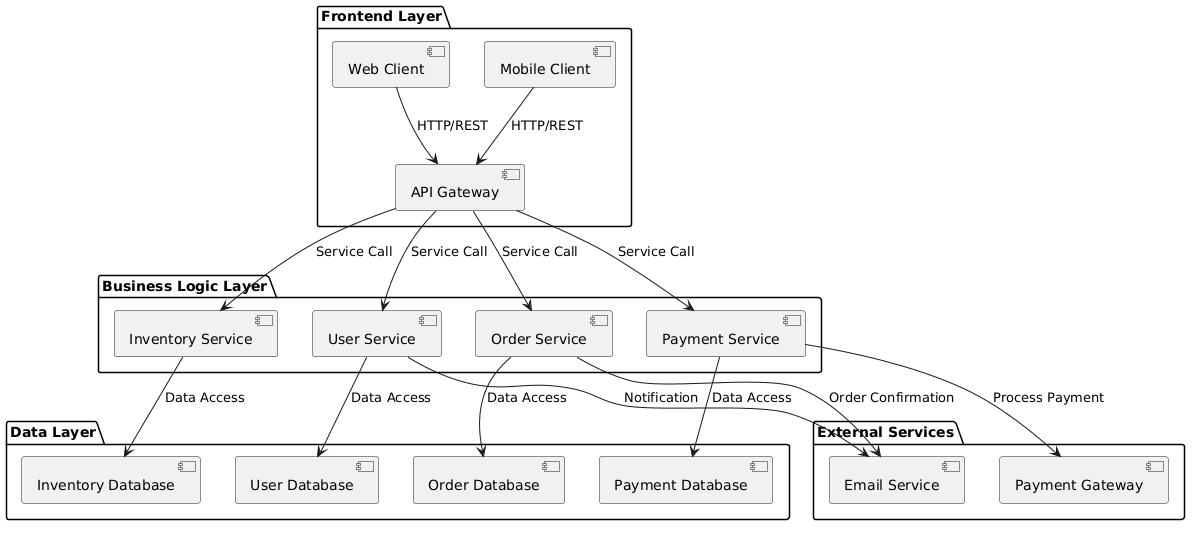

The diagram above was rendered by PlantUML. Its source (embedded in the PNG):
@startuml
' Enterprise Application Component Diagram

package "Frontend Layer" {
    component "Web Client" as webclient
    component "Mobile Client" as mobileclient
    component "API Gateway" as apigateway
}

package "Business Logic Layer" {
    component "User Service" as userservice
    component "Order Service" as orderservice
    component "Inventory Service" as inventoryservice
    component "Payment Service" as paymentservice
}

package "Data Layer" {
    component "User Database" as userdb
    component "Order Database" as orderdb
    component "Inventory Database" as inventorydb
    component "Payment Database" as paymentdb
}

package "External Services" {
    component "Email Service" as emailservice
    component "Payment Gateway" as paymentgateway
}

' Component Dependencies
webclient --> apigateway : HTTP/REST
mobileclient --> apigateway : HTTP/REST
apigateway --> userservice : Service Call
apigateway --> orderservice : Service Call
apigateway --> inventoryservice : Service Call
apigateway --> paymentservice : Service Call

userservice --> userdb : Data Access
orderservice --> orderdb : Data Access
inventoryservice --> inventorydb : Data Access
paymentservice --> paymentdb : Data Access

userservice --> emailservice : Notification
orderservice --> emailservice : Order Confirmation
paymentservice --> paymentgateway : Process Payment

@enduml